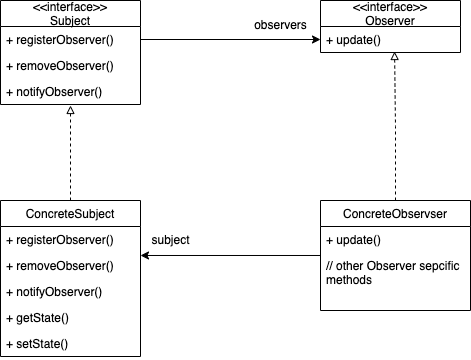

The diagram above was exported from draw.io. Its source (the exported page's mxGraphModel, read from the mxfile embedded in the PNG):
<mxGraphModel dx="694" dy="543" grid="1" gridSize="10" guides="1" tooltips="1" connect="1" arrows="1" fold="1" page="1" pageScale="1" pageWidth="827" pageHeight="1169" math="0" shadow="0">
  <root>
    <mxCell id="0" />
    <mxCell id="1" parent="0" />
    <mxCell id="-sJ28TUjM0MVKw_5F7zD-1" value="&lt;&lt;interface&gt;&gt;&#10;Subject" style="swimlane;fontStyle=0;childLayout=stackLayout;horizontal=1;startSize=26;fillColor=none;horizontalStack=0;resizeParent=1;resizeParentMax=0;resizeLast=0;collapsible=1;marginBottom=0;" vertex="1" parent="1">
      <mxGeometry x="80" y="110" width="140" height="104" as="geometry" />
    </mxCell>
    <mxCell id="-sJ28TUjM0MVKw_5F7zD-2" value="+ registerObserver()" style="text;strokeColor=none;fillColor=none;align=left;verticalAlign=top;spacingLeft=4;spacingRight=4;overflow=hidden;rotatable=0;points=[[0,0.5],[1,0.5]];portConstraint=eastwest;" vertex="1" parent="-sJ28TUjM0MVKw_5F7zD-1">
      <mxGeometry y="26" width="140" height="26" as="geometry" />
    </mxCell>
    <mxCell id="-sJ28TUjM0MVKw_5F7zD-3" value="+ removeObserver()" style="text;strokeColor=none;fillColor=none;align=left;verticalAlign=top;spacingLeft=4;spacingRight=4;overflow=hidden;rotatable=0;points=[[0,0.5],[1,0.5]];portConstraint=eastwest;" vertex="1" parent="-sJ28TUjM0MVKw_5F7zD-1">
      <mxGeometry y="52" width="140" height="26" as="geometry" />
    </mxCell>
    <mxCell id="-sJ28TUjM0MVKw_5F7zD-4" value="+ notifyObserver()" style="text;strokeColor=none;fillColor=none;align=left;verticalAlign=top;spacingLeft=4;spacingRight=4;overflow=hidden;rotatable=0;points=[[0,0.5],[1,0.5]];portConstraint=eastwest;" vertex="1" parent="-sJ28TUjM0MVKw_5F7zD-1">
      <mxGeometry y="78" width="140" height="26" as="geometry" />
    </mxCell>
    <mxCell id="-sJ28TUjM0MVKw_5F7zD-5" value="&lt;&lt;interface&gt;&gt;&#10;Observer" style="swimlane;fontStyle=0;childLayout=stackLayout;horizontal=1;startSize=26;fillColor=none;horizontalStack=0;resizeParent=1;resizeParentMax=0;resizeLast=0;collapsible=1;marginBottom=0;" vertex="1" parent="1">
      <mxGeometry x="400" y="110" width="140" height="52" as="geometry" />
    </mxCell>
    <mxCell id="-sJ28TUjM0MVKw_5F7zD-6" value="+ update()" style="text;strokeColor=none;fillColor=none;align=left;verticalAlign=top;spacingLeft=4;spacingRight=4;overflow=hidden;rotatable=0;points=[[0,0.5],[1,0.5]];portConstraint=eastwest;" vertex="1" parent="-sJ28TUjM0MVKw_5F7zD-5">
      <mxGeometry y="26" width="140" height="26" as="geometry" />
    </mxCell>
    <mxCell id="-sJ28TUjM0MVKw_5F7zD-21" style="edgeStyle=orthogonalEdgeStyle;rounded=0;orthogonalLoop=1;jettySize=auto;html=1;entryX=0.5;entryY=1.038;entryDx=0;entryDy=0;entryPerimeter=0;dashed=1;endArrow=block;endFill=0;" edge="1" parent="1" source="-sJ28TUjM0MVKw_5F7zD-9" target="-sJ28TUjM0MVKw_5F7zD-4">
      <mxGeometry relative="1" as="geometry" />
    </mxCell>
    <mxCell id="-sJ28TUjM0MVKw_5F7zD-9" value="ConcreteSubject" style="swimlane;fontStyle=0;childLayout=stackLayout;horizontal=1;startSize=26;fillColor=none;horizontalStack=0;resizeParent=1;resizeParentMax=0;resizeLast=0;collapsible=1;marginBottom=0;" vertex="1" parent="1">
      <mxGeometry x="80" y="310" width="140" height="156" as="geometry" />
    </mxCell>
    <mxCell id="-sJ28TUjM0MVKw_5F7zD-10" value="+ registerObserver()" style="text;strokeColor=none;fillColor=none;align=left;verticalAlign=top;spacingLeft=4;spacingRight=4;overflow=hidden;rotatable=0;points=[[0,0.5],[1,0.5]];portConstraint=eastwest;" vertex="1" parent="-sJ28TUjM0MVKw_5F7zD-9">
      <mxGeometry y="26" width="140" height="26" as="geometry" />
    </mxCell>
    <mxCell id="-sJ28TUjM0MVKw_5F7zD-11" value="+ removeObserver()" style="text;strokeColor=none;fillColor=none;align=left;verticalAlign=top;spacingLeft=4;spacingRight=4;overflow=hidden;rotatable=0;points=[[0,0.5],[1,0.5]];portConstraint=eastwest;" vertex="1" parent="-sJ28TUjM0MVKw_5F7zD-9">
      <mxGeometry y="52" width="140" height="26" as="geometry" />
    </mxCell>
    <mxCell id="-sJ28TUjM0MVKw_5F7zD-12" value="+ notifyObserver()" style="text;strokeColor=none;fillColor=none;align=left;verticalAlign=top;spacingLeft=4;spacingRight=4;overflow=hidden;rotatable=0;points=[[0,0.5],[1,0.5]];portConstraint=eastwest;" vertex="1" parent="-sJ28TUjM0MVKw_5F7zD-9">
      <mxGeometry y="78" width="140" height="26" as="geometry" />
    </mxCell>
    <mxCell id="-sJ28TUjM0MVKw_5F7zD-13" value="+ getState()" style="text;strokeColor=none;fillColor=none;align=left;verticalAlign=top;spacingLeft=4;spacingRight=4;overflow=hidden;rotatable=0;points=[[0,0.5],[1,0.5]];portConstraint=eastwest;" vertex="1" parent="-sJ28TUjM0MVKw_5F7zD-9">
      <mxGeometry y="104" width="140" height="26" as="geometry" />
    </mxCell>
    <mxCell id="-sJ28TUjM0MVKw_5F7zD-14" value="+ setState()" style="text;strokeColor=none;fillColor=none;align=left;verticalAlign=top;spacingLeft=4;spacingRight=4;overflow=hidden;rotatable=0;points=[[0,0.5],[1,0.5]];portConstraint=eastwest;" vertex="1" parent="-sJ28TUjM0MVKw_5F7zD-9">
      <mxGeometry y="130" width="140" height="26" as="geometry" />
    </mxCell>
    <mxCell id="-sJ28TUjM0MVKw_5F7zD-20" style="edgeStyle=orthogonalEdgeStyle;rounded=0;orthogonalLoop=1;jettySize=auto;html=1;entryX=1;entryY=0.115;entryDx=0;entryDy=0;entryPerimeter=0;" edge="1" parent="1" source="-sJ28TUjM0MVKw_5F7zD-15" target="-sJ28TUjM0MVKw_5F7zD-11">
      <mxGeometry relative="1" as="geometry" />
    </mxCell>
    <mxCell id="-sJ28TUjM0MVKw_5F7zD-22" style="edgeStyle=orthogonalEdgeStyle;rounded=0;orthogonalLoop=1;jettySize=auto;html=1;entryX=0.529;entryY=0.962;entryDx=0;entryDy=0;entryPerimeter=0;endArrow=block;endFill=0;dashed=1;" edge="1" parent="1" source="-sJ28TUjM0MVKw_5F7zD-15" target="-sJ28TUjM0MVKw_5F7zD-6">
      <mxGeometry relative="1" as="geometry" />
    </mxCell>
    <mxCell id="-sJ28TUjM0MVKw_5F7zD-15" value="ConcreteObservser" style="swimlane;fontStyle=0;childLayout=stackLayout;horizontal=1;startSize=26;fillColor=none;horizontalStack=0;resizeParent=1;resizeParentMax=0;resizeLast=0;collapsible=1;marginBottom=0;" vertex="1" parent="1">
      <mxGeometry x="400" y="310" width="150" height="110" as="geometry" />
    </mxCell>
    <mxCell id="-sJ28TUjM0MVKw_5F7zD-16" value="+ update()" style="text;strokeColor=none;fillColor=none;align=left;verticalAlign=top;spacingLeft=4;spacingRight=4;overflow=hidden;rotatable=0;points=[[0,0.5],[1,0.5]];portConstraint=eastwest;" vertex="1" parent="-sJ28TUjM0MVKw_5F7zD-15">
      <mxGeometry y="26" width="150" height="26" as="geometry" />
    </mxCell>
    <mxCell id="-sJ28TUjM0MVKw_5F7zD-17" value="// other Observer sepcific &#10;methods" style="text;strokeColor=none;fillColor=none;align=left;verticalAlign=top;spacingLeft=4;spacingRight=4;overflow=hidden;rotatable=0;points=[[0,0.5],[1,0.5]];portConstraint=eastwest;" vertex="1" parent="-sJ28TUjM0MVKw_5F7zD-15">
      <mxGeometry y="52" width="150" height="58" as="geometry" />
    </mxCell>
    <mxCell id="-sJ28TUjM0MVKw_5F7zD-19" style="edgeStyle=orthogonalEdgeStyle;rounded=0;orthogonalLoop=1;jettySize=auto;html=1;" edge="1" parent="1" source="-sJ28TUjM0MVKw_5F7zD-2" target="-sJ28TUjM0MVKw_5F7zD-6">
      <mxGeometry relative="1" as="geometry" />
    </mxCell>
    <mxCell id="-sJ28TUjM0MVKw_5F7zD-23" value="observers" style="text;html=1;align=center;verticalAlign=middle;resizable=0;points=[];autosize=1;strokeColor=none;fillColor=none;" vertex="1" parent="1">
      <mxGeometry x="320" y="120" width="80" height="30" as="geometry" />
    </mxCell>
    <mxCell id="-sJ28TUjM0MVKw_5F7zD-24" value="subject" style="text;html=1;align=center;verticalAlign=middle;resizable=0;points=[];autosize=1;strokeColor=none;fillColor=none;" vertex="1" parent="1">
      <mxGeometry x="220" y="335" width="60" height="30" as="geometry" />
    </mxCell>
  </root>
</mxGraphModel>